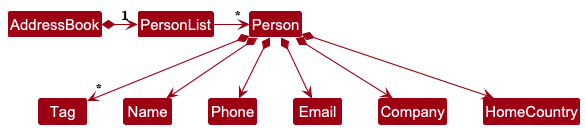

The diagram above was rendered by PlantUML. Its source (embedded in the PNG):
@startuml
!include style.puml
skinparam arrowThickness 1.1
skinparam arrowColor MODEL_COLOR
skinparam classBackgroundColor MODEL_COLOR

AddressBook *-right-> "1" PersonList

PersonList -right-> "*" Person

Person *--> "*" Tag

Person *--> Name
Person *--> Phone
Person *--> Email
Person *--> Company
Person *--> HomeCountry
@enduml